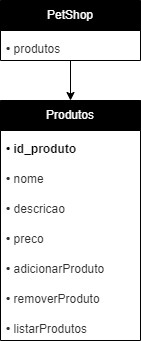

The diagram above was exported from draw.io. Its source (the exported page's mxGraphModel, read from the mxfile embedded in the PNG):
<mxGraphModel dx="548" dy="492" grid="1" gridSize="10" guides="1" tooltips="1" connect="1" arrows="1" fold="1" page="1" pageScale="1" pageWidth="291" pageHeight="413" math="0" shadow="0">
  <root>
    <mxCell id="0" />
    <mxCell id="1" parent="0" />
    <mxCell id="wo1q24cNd0ytHgEPwjm9-1" style="edgeStyle=orthogonalEdgeStyle;rounded=0;orthogonalLoop=1;jettySize=auto;html=1;exitX=0.5;exitY=1;exitDx=0;exitDy=0;entryX=0.5;entryY=0;entryDx=0;entryDy=0;" parent="1" source="DdiagUcfDGiYU_AQLuCv-1" target="DdiagUcfDGiYU_AQLuCv-20" edge="1">
      <mxGeometry relative="1" as="geometry" />
    </mxCell>
    <mxCell id="DdiagUcfDGiYU_AQLuCv-1" value="&lt;font color=&quot;#ffffff&quot;&gt;PetShop&lt;/font&gt;" style="swimlane;fontStyle=0;childLayout=stackLayout;horizontal=1;startSize=30;horizontalStack=0;resizeParent=1;resizeParentMax=0;resizeLast=0;collapsible=1;marginBottom=0;whiteSpace=wrap;html=1;fillColor=#000000;strokeColor=#000000;" parent="1" vertex="1">
      <mxGeometry x="367" y="37" width="140" height="60" as="geometry" />
    </mxCell>
    <mxCell id="DdiagUcfDGiYU_AQLuCv-3" value="&lt;h1 style=&quot;border-color: var(--border-color); font-variant-numeric: normal; font-variant-east-asian: normal; font-variant-alternates: normal; margin: 0px 0px 5px; padding: 0px; font-kerning: auto; font-optical-sizing: auto; font-feature-settings: normal; font-variation-settings: normal; font-stretch: normal; line-height: 1; color: rgb(51, 51, 51);&quot;&gt;&lt;font style=&quot;border-color: var(--border-color); font-size: 12px;&quot;&gt;• &lt;span style=&quot;font-weight: normal;&quot;&gt;produtos&lt;/span&gt;&lt;/font&gt;&lt;/h1&gt;" style="text;strokeColor=none;fillColor=none;align=left;verticalAlign=middle;spacingLeft=4;spacingRight=4;overflow=hidden;points=[[0,0.5],[1,0.5]];portConstraint=eastwest;rotatable=0;whiteSpace=wrap;html=1;" parent="DdiagUcfDGiYU_AQLuCv-1" vertex="1">
      <mxGeometry y="30" width="140" height="30" as="geometry" />
    </mxCell>
    <mxCell id="DdiagUcfDGiYU_AQLuCv-20" value="&lt;font color=&quot;#ffffff&quot;&gt;Produtos&lt;/font&gt;" style="swimlane;fontStyle=0;childLayout=stackLayout;horizontal=1;startSize=30;horizontalStack=0;resizeParent=1;resizeParentMax=0;resizeLast=0;collapsible=1;marginBottom=0;whiteSpace=wrap;html=1;fillColor=#000000;strokeColor=#000000;" parent="1" vertex="1">
      <mxGeometry x="367" y="137" width="140" height="240" as="geometry" />
    </mxCell>
    <mxCell id="DdiagUcfDGiYU_AQLuCv-21" value="&lt;h1 style=&quot;margin: 0px 0px 5px; padding: 0px; font-variant-numeric: normal; font-variant-east-asian: normal; font-variant-alternates: normal; font-kerning: auto; font-optical-sizing: auto; font-feature-settings: normal; font-variation-settings: normal; font-stretch: normal; line-height: 1;&quot;&gt;&lt;font color=&quot;#080606&quot;&gt;&lt;font style=&quot;font-size: 12px;&quot;&gt;• id_produto&lt;/font&gt;&lt;/font&gt;&lt;/h1&gt;" style="text;strokeColor=none;fillColor=none;align=left;verticalAlign=middle;spacingLeft=4;spacingRight=4;overflow=hidden;points=[[0,0.5],[1,0.5]];portConstraint=eastwest;rotatable=0;whiteSpace=wrap;html=1;" parent="DdiagUcfDGiYU_AQLuCv-20" vertex="1">
      <mxGeometry y="30" width="140" height="30" as="geometry" />
    </mxCell>
    <mxCell id="DdiagUcfDGiYU_AQLuCv-22" value="&lt;h1 style=&quot;border-color: var(--border-color); font-variant-numeric: normal; font-variant-east-asian: normal; font-variant-alternates: normal; margin: 0px 0px 5px; padding: 0px; font-kerning: auto; font-optical-sizing: auto; font-feature-settings: normal; font-variation-settings: normal; font-stretch: normal; line-height: 1; color: rgb(51, 51, 51);&quot;&gt;&lt;font style=&quot;border-color: var(--border-color); font-size: 12px;&quot;&gt;• &lt;span style=&quot;font-weight: 400;&quot;&gt;nome&lt;/span&gt;&lt;/font&gt;&lt;/h1&gt;" style="text;strokeColor=none;fillColor=none;align=left;verticalAlign=middle;spacingLeft=4;spacingRight=4;overflow=hidden;points=[[0,0.5],[1,0.5]];portConstraint=eastwest;rotatable=0;whiteSpace=wrap;html=1;" parent="DdiagUcfDGiYU_AQLuCv-20" vertex="1">
      <mxGeometry y="60" width="140" height="30" as="geometry" />
    </mxCell>
    <mxCell id="DdiagUcfDGiYU_AQLuCv-23" value="&lt;h1 style=&quot;border-color: var(--border-color); font-variant-numeric: normal; font-variant-east-asian: normal; font-variant-alternates: normal; margin: 0px 0px 5px; padding: 0px; font-kerning: auto; font-optical-sizing: auto; font-feature-settings: normal; font-variation-settings: normal; font-stretch: normal; line-height: 1; color: rgb(51, 51, 51);&quot;&gt;&lt;font style=&quot;border-color: var(--border-color); font-size: 12px;&quot;&gt;• &lt;span style=&quot;font-weight: 400;&quot;&gt;descricao&lt;/span&gt;&lt;/font&gt;&lt;/h1&gt;" style="text;strokeColor=none;fillColor=none;align=left;verticalAlign=middle;spacingLeft=4;spacingRight=4;overflow=hidden;points=[[0,0.5],[1,0.5]];portConstraint=eastwest;rotatable=0;whiteSpace=wrap;html=1;" parent="DdiagUcfDGiYU_AQLuCv-20" vertex="1">
      <mxGeometry y="90" width="140" height="30" as="geometry" />
    </mxCell>
    <mxCell id="DdiagUcfDGiYU_AQLuCv-42" value="&lt;h1 style=&quot;border-color: var(--border-color); font-variant-numeric: normal; font-variant-east-asian: normal; font-variant-alternates: normal; margin: 0px 0px 5px; padding: 0px; font-kerning: auto; font-optical-sizing: auto; font-feature-settings: normal; font-variation-settings: normal; font-stretch: normal; line-height: 1; color: rgb(51, 51, 51);&quot;&gt;&lt;font style=&quot;border-color: var(--border-color); font-size: 12px;&quot;&gt;• &lt;span style=&quot;font-weight: 400;&quot;&gt;preco&lt;/span&gt;&lt;/font&gt;&lt;/h1&gt;" style="text;strokeColor=none;fillColor=none;align=left;verticalAlign=middle;spacingLeft=4;spacingRight=4;overflow=hidden;points=[[0,0.5],[1,0.5]];portConstraint=eastwest;rotatable=0;whiteSpace=wrap;html=1;" parent="DdiagUcfDGiYU_AQLuCv-20" vertex="1">
      <mxGeometry y="120" width="140" height="30" as="geometry" />
    </mxCell>
    <mxCell id="DdiagUcfDGiYU_AQLuCv-24" value="&lt;h1 style=&quot;border-color: var(--border-color); font-variant-numeric: normal; font-variant-east-asian: normal; font-variant-alternates: normal; margin: 0px 0px 5px; padding: 0px; font-kerning: auto; font-optical-sizing: auto; font-feature-settings: normal; font-variation-settings: normal; font-stretch: normal; line-height: 1; color: rgb(51, 51, 51);&quot;&gt;&lt;font style=&quot;font-size: 12px;&quot;&gt;•&lt;/font&gt;&lt;font style=&quot;font-size: 12px;&quot;&gt;&amp;nbsp;&lt;/font&gt;&lt;font style=&quot;font-size: 12px; font-weight: normal;&quot;&gt;adicionarProduto&lt;/font&gt;&lt;br&gt;&lt;/h1&gt;" style="text;strokeColor=none;fillColor=none;align=left;verticalAlign=middle;spacingLeft=4;spacingRight=4;overflow=hidden;points=[[0,0.5],[1,0.5]];portConstraint=eastwest;rotatable=0;whiteSpace=wrap;html=1;" parent="DdiagUcfDGiYU_AQLuCv-20" vertex="1">
      <mxGeometry y="150" width="140" height="30" as="geometry" />
    </mxCell>
    <mxCell id="DdiagUcfDGiYU_AQLuCv-43" value="&lt;h1 style=&quot;border-color: var(--border-color); font-variant-numeric: normal; font-variant-east-asian: normal; font-variant-alternates: normal; margin: 0px 0px 5px; padding: 0px; font-kerning: auto; font-optical-sizing: auto; font-feature-settings: normal; font-variation-settings: normal; font-stretch: normal; line-height: 1; color: rgb(51, 51, 51);&quot;&gt;&lt;font style=&quot;font-size: 12px;&quot;&gt;•&lt;/font&gt;&lt;font style=&quot;font-size: 12px;&quot;&gt;&amp;nbsp;&lt;/font&gt;&lt;span style=&quot;font-weight: normal;&quot;&gt;&lt;font style=&quot;font-size: 12px;&quot;&gt;remover&lt;/font&gt;&lt;/span&gt;&lt;font style=&quot;font-size: 12px; font-weight: normal;&quot;&gt;Produto&lt;/font&gt;&lt;br&gt;&lt;/h1&gt;" style="text;strokeColor=none;fillColor=none;align=left;verticalAlign=middle;spacingLeft=4;spacingRight=4;overflow=hidden;points=[[0,0.5],[1,0.5]];portConstraint=eastwest;rotatable=0;whiteSpace=wrap;html=1;" parent="DdiagUcfDGiYU_AQLuCv-20" vertex="1">
      <mxGeometry y="180" width="140" height="30" as="geometry" />
    </mxCell>
    <mxCell id="DdiagUcfDGiYU_AQLuCv-44" value="&lt;h1 style=&quot;border-color: var(--border-color); font-variant-numeric: normal; font-variant-east-asian: normal; font-variant-alternates: normal; margin: 0px 0px 5px; padding: 0px; font-kerning: auto; font-optical-sizing: auto; font-feature-settings: normal; font-variation-settings: normal; font-stretch: normal; line-height: 1; color: rgb(51, 51, 51);&quot;&gt;&lt;font style=&quot;font-size: 12px;&quot;&gt;•&lt;/font&gt;&lt;font style=&quot;font-size: 12px;&quot;&gt;&amp;nbsp;&lt;span style=&quot;font-weight: normal;&quot;&gt;lista&lt;/span&gt;&lt;/font&gt;&lt;span style=&quot;font-weight: normal;&quot;&gt;&lt;font style=&quot;font-size: 12px;&quot;&gt;r&lt;/font&gt;&lt;/span&gt;&lt;font style=&quot;font-size: 12px; font-weight: normal;&quot;&gt;Produtos&lt;/font&gt;&lt;br&gt;&lt;/h1&gt;" style="text;strokeColor=none;fillColor=none;align=left;verticalAlign=middle;spacingLeft=4;spacingRight=4;overflow=hidden;points=[[0,0.5],[1,0.5]];portConstraint=eastwest;rotatable=0;whiteSpace=wrap;html=1;" parent="DdiagUcfDGiYU_AQLuCv-20" vertex="1">
      <mxGeometry y="210" width="140" height="30" as="geometry" />
    </mxCell>
  </root>
</mxGraphModel>